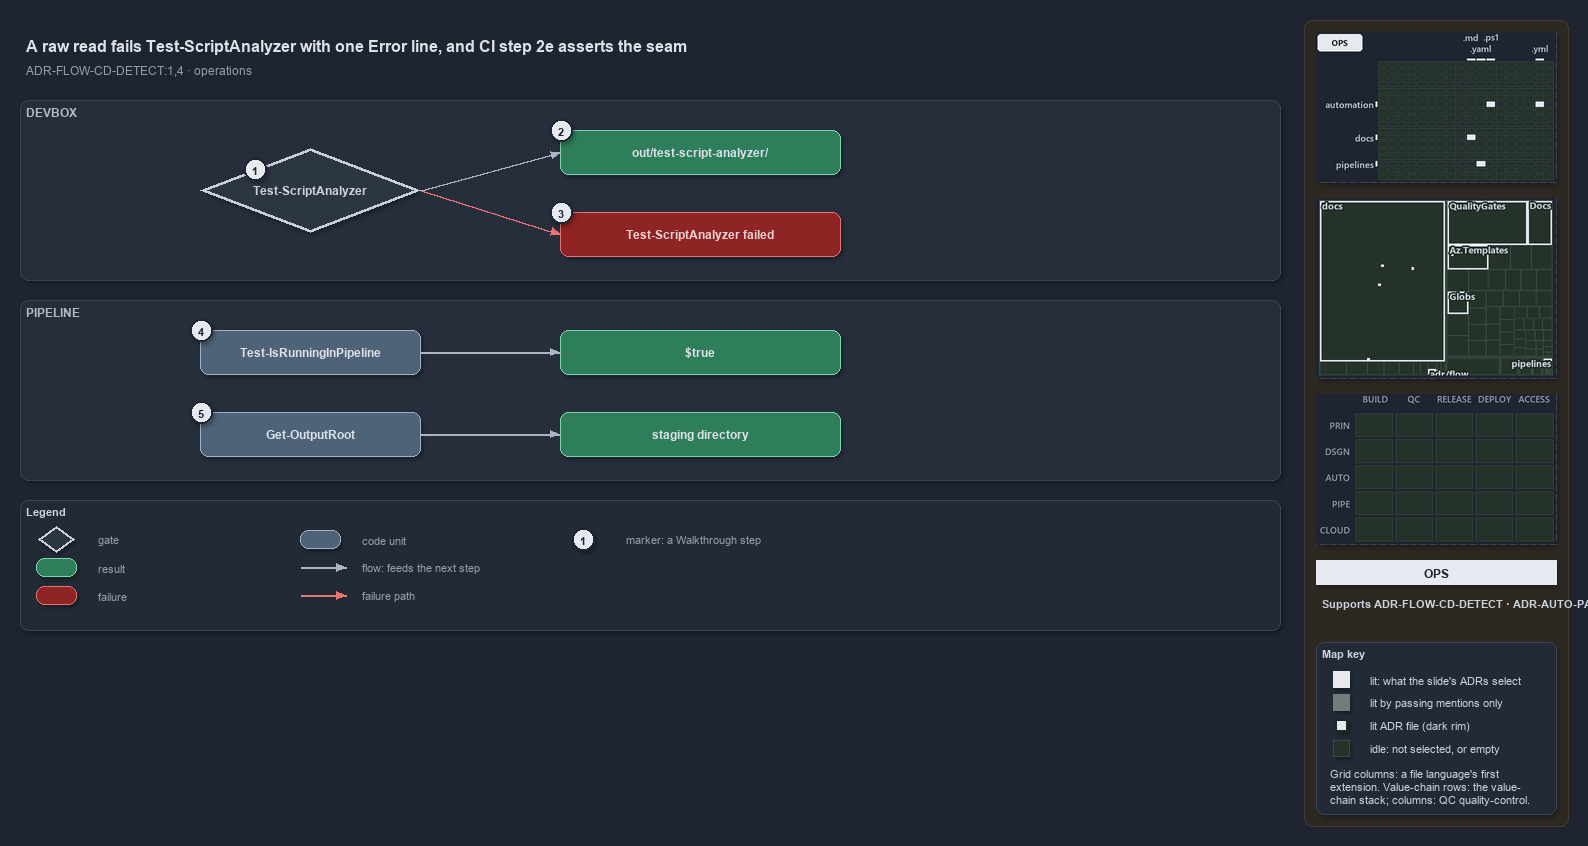

The diagram above was exported from draw.io. Its source (the exported page's mxGraphModel, read from the mxfile embedded in the PNG):
<mxGraphModel dx="1024" dy="768" grid="0" gridSize="10" guides="1" tooltips="1" connect="1" arrows="1" fold="1" page="1" pageScale="1" pageWidth="1572" pageHeight="640" background="#1E2430" math="0" shadow="1">
  <root>
    <mxCell id="0" />
    <mxCell id="1" parent="0" />
    <mxCell id="sidebar-bg" value="" style="rounded=1;arcSize=2;html=1;fillColor=#2E2823;strokeColor=#453C33;shadow=0;" vertex="1" parent="1">
      <mxGeometry x="1304" y="4" width="264" height="806" as="geometry" />
    </mxCell>
    <mxCell id="title" value="A raw read fails Test-ScriptAnalyzer with one Error line, and CI step 2e asserts the seam" style="text;html=1;align=left;verticalAlign=middle;fontSize=16;fontStyle=1;fontColor=#DDE2E9;" vertex="1" parent="1">
      <mxGeometry x="20" y="14" width="1260" height="30" as="geometry" />
    </mxCell>
    <mxCell id="subtitle" value="ADR-FLOW-CD-DETECT:1,4 &amp;#183; operations" style="text;html=1;align=left;verticalAlign=middle;fontSize=12;fontColor=#949FAE;" vertex="1" parent="1">
      <mxGeometry x="20" y="44" width="1240" height="20" as="geometry" />
    </mxCell>
    <mxCell id="band-devbox" value="DEVBOX" style="rounded=1;html=1;arcSize=3;fillColor=#262E3B;strokeColor=#3A4555;verticalAlign=top;align=left;spacingLeft=8;fontStyle=1;fontSize=12;fontColor=#B0BAC7;" vertex="1" parent="1">
      <mxGeometry x="20" y="84" width="1260" height="180" as="geometry" />
    </mxCell>
    <mxCell id="band-pipeline" value="PIPELINE" style="rounded=1;html=1;arcSize=3;fillColor=#262E3B;strokeColor=#3A4555;verticalAlign=top;align=left;spacingLeft=8;fontStyle=1;fontSize=12;fontColor=#B0BAC7;" vertex="1" parent="1">
      <mxGeometry x="20" y="284" width="1260" height="180" as="geometry" />
    </mxCell>
    <mxCell id="g-analyzer" value="&lt;b&gt;Test-ScriptAnalyzer&lt;/b&gt;" style="rhombus;whiteSpace=wrap;html=1;fillColor=#2C3542;strokeColor=#C7D0DB;strokeWidth=3;fontColor=#CDD3DC;fontSize=12;" vertex="1" parent="1">
      <mxGeometry x="200" y="132" width="220" height="84" as="geometry" />
    </mxCell>
    <mxCell id="mark-1" value="1" style="ellipse;html=1;fillColor=#E6EAF0;strokeColor=#1E2430;strokeWidth=2;fontColor=#1E2430;fontStyle=1;fontSize=11;" vertex="1" parent="1">
      <mxGeometry x="244" y="142" width="22" height="22" as="geometry" />
    </mxCell>
    <mxCell id="g-report" value="&lt;b&gt;out/test-script-analyzer/&lt;/b&gt;" style="rounded=1;whiteSpace=wrap;html=1;arcSize=20;fillColor=#2E7D5B;strokeColor=#7FD3AE;fontColor=#DDE2E9;fontSize=12;" vertex="1" parent="1">
      <mxGeometry x="560" y="114" width="280" height="44" as="geometry" />
    </mxCell>
    <mxCell id="mark-2" value="2" style="ellipse;html=1;fillColor=#E6EAF0;strokeColor=#1E2430;strokeWidth=2;fontColor=#1E2430;fontStyle=1;fontSize=11;" vertex="1" parent="1">
      <mxGeometry x="550" y="103" width="22" height="22" as="geometry" />
    </mxCell>
    <mxCell id="g-failed" value="&lt;b&gt;Test-ScriptAnalyzer failed&lt;/b&gt;" style="rounded=1;whiteSpace=wrap;html=1;arcSize=20;fillColor=#8E2424;strokeColor=#E57373;fontColor=#EFD4D4;fontSize=12;" vertex="1" parent="1">
      <mxGeometry x="560" y="196" width="280" height="44" as="geometry" />
    </mxCell>
    <mxCell id="mark-3" value="3" style="ellipse;html=1;fillColor=#E6EAF0;strokeColor=#1E2430;strokeWidth=2;fontColor=#1E2430;fontStyle=1;fontSize=11;" vertex="1" parent="1">
      <mxGeometry x="550" y="185" width="22" height="22" as="geometry" />
    </mxCell>
    <mxCell id="port-analyzer-right" value="" style="text;html=1;strokeColor=none;fillColor=none;" vertex="1" parent="1">
      <mxGeometry x="420" y="174" width="1" height="1" as="geometry" />
    </mxCell>
    <mxCell id="port-report-left" value="" style="text;html=1;strokeColor=none;fillColor=none;" vertex="1" parent="1">
      <mxGeometry x="560" y="136" width="1" height="1" as="geometry" />
    </mxCell>
    <mxCell id="port-failed-left" value="" style="text;html=1;strokeColor=none;fillColor=none;" vertex="1" parent="1">
      <mxGeometry x="560" y="218" width="1" height="1" as="geometry" />
    </mxCell>
    <mxCell id="e-analyzer-report" value="" style="edgeStyle=orthogonalEdgeStyle;rounded=1;html=1;fontSize=10;fontColor=#CDD3DC;endArrow=block;strokeColor=#AAB4C3;shadow=0;" edge="1" parent="1" source="port-analyzer-right" target="port-report-left">
      <mxGeometry relative="1" as="geometry" />
    </mxCell>
    <mxCell id="e-analyzer-failed" value="" style="edgeStyle=orthogonalEdgeStyle;rounded=1;html=1;fontSize=10;fontColor=#CDD3DC;endArrow=block;strokeColor=#AAB4C3;shadow=0;strokeColor=#E57373;" edge="1" parent="1" source="port-analyzer-right" target="port-failed-left">
      <mxGeometry relative="1" as="geometry" />
    </mxCell>
    <mxCell id="g-detect" value="&lt;b&gt;Test-IsRunningInPipeline&lt;/b&gt;" style="rounded=1;whiteSpace=wrap;html=1;arcSize=20;fillColor=#4E6378;strokeColor=#9FB3C8;fontColor=#DDE2E9;fontSize=12;" vertex="1" parent="1">
      <mxGeometry x="200" y="314" width="220" height="44" as="geometry" />
    </mxCell>
    <mxCell id="mark-4" value="4" style="ellipse;html=1;fillColor=#E6EAF0;strokeColor=#1E2430;strokeWidth=2;fontColor=#1E2430;fontStyle=1;fontSize=11;" vertex="1" parent="1">
      <mxGeometry x="190" y="303" width="22" height="22" as="geometry" />
    </mxCell>
    <mxCell id="g-true" value="&lt;b&gt;$true&lt;/b&gt;" style="rounded=1;whiteSpace=wrap;html=1;arcSize=20;fillColor=#2E7D5B;strokeColor=#7FD3AE;fontColor=#DDE2E9;fontSize=12;" vertex="1" parent="1">
      <mxGeometry x="560" y="314" width="280" height="44" as="geometry" />
    </mxCell>
    <mxCell id="g-outputroot" value="&lt;b&gt;Get-OutputRoot&lt;/b&gt;" style="rounded=1;whiteSpace=wrap;html=1;arcSize=20;fillColor=#4E6378;strokeColor=#9FB3C8;fontColor=#DDE2E9;fontSize=12;" vertex="1" parent="1">
      <mxGeometry x="200" y="396" width="220" height="44" as="geometry" />
    </mxCell>
    <mxCell id="mark-5" value="5" style="ellipse;html=1;fillColor=#E6EAF0;strokeColor=#1E2430;strokeWidth=2;fontColor=#1E2430;fontStyle=1;fontSize=11;" vertex="1" parent="1">
      <mxGeometry x="190" y="385" width="22" height="22" as="geometry" />
    </mxCell>
    <mxCell id="g-staging" value="&lt;b&gt;staging directory&lt;/b&gt;" style="rounded=1;whiteSpace=wrap;html=1;arcSize=20;fillColor=#2E7D5B;strokeColor=#7FD3AE;fontColor=#DDE2E9;fontSize=12;" vertex="1" parent="1">
      <mxGeometry x="560" y="396" width="280" height="44" as="geometry" />
    </mxCell>
    <mxCell id="e-detect-true" value="" style="edgeStyle=orthogonalEdgeStyle;rounded=1;html=1;fontSize=10;fontColor=#CDD3DC;endArrow=block;strokeColor=#AAB4C3;shadow=0;" edge="1" parent="1" source="g-detect" target="g-true">
      <mxGeometry relative="1" as="geometry" />
    </mxCell>
    <mxCell id="e-outputroot-staging" value="" style="edgeStyle=orthogonalEdgeStyle;rounded=1;html=1;fontSize=10;fontColor=#CDD3DC;endArrow=block;strokeColor=#AAB4C3;shadow=0;" edge="1" parent="1" source="g-outputroot" target="g-staging">
      <mxGeometry relative="1" as="geometry" />
    </mxCell>
    <mxCell id="legend" value="&lt;b&gt;Legend&lt;/b&gt;" style="rounded=1;whiteSpace=wrap;html=1;arcSize=6;fillColor=#222A36;strokeColor=#3A4555;align=left;verticalAlign=top;spacing=8;fontSize=11;fontColor=#CDD3DC;" vertex="1" parent="1">
      <mxGeometry x="20" y="484" width="1260" height="130" as="geometry" />
    </mxCell>
    <mxCell id="lg-0" value="" style="rhombus;html=1;fillColor=#2C3542;strokeColor=#C7D0DB;strokeWidth=2;fontColor=#CDD3DC;" vertex="1" parent="1">
      <mxGeometry x="38" y="510" width="36" height="26" as="geometry" />
    </mxCell>
    <mxCell id="lg-0-t" value="gate" style="text;html=1;align=left;verticalAlign=middle;fontSize=11;fontColor=#949FAE;" vertex="1" parent="1">
      <mxGeometry x="92" y="513" width="230" height="20" as="geometry" />
    </mxCell>
    <mxCell id="lg-1" value="" style="rounded=1;html=1;arcSize=20;fillColor=#2E7D5B;strokeColor=#7FD3AE;" vertex="1" parent="1">
      <mxGeometry x="36" y="542" width="40" height="18" as="geometry" />
    </mxCell>
    <mxCell id="lg-1-t" value="result" style="text;html=1;align=left;verticalAlign=middle;fontSize=11;fontColor=#949FAE;" vertex="1" parent="1">
      <mxGeometry x="92" y="541" width="230" height="20" as="geometry" />
    </mxCell>
    <mxCell id="lg-2" value="" style="rounded=1;html=1;arcSize=20;fillColor=#8E2424;strokeColor=#E57373;" vertex="1" parent="1">
      <mxGeometry x="36" y="570" width="40" height="18" as="geometry" />
    </mxCell>
    <mxCell id="lg-2-t" value="failure" style="text;html=1;align=left;verticalAlign=middle;fontSize=11;fontColor=#949FAE;" vertex="1" parent="1">
      <mxGeometry x="92" y="569" width="230" height="20" as="geometry" />
    </mxCell>
    <mxCell id="lg-3" value="" style="rounded=1;html=1;arcSize=20;fillColor=#4E6378;strokeColor=#9FB3C8;" vertex="1" parent="1">
      <mxGeometry x="300" y="514" width="40" height="18" as="geometry" />
    </mxCell>
    <mxCell id="lg-3-t" value="code unit" style="text;html=1;align=left;verticalAlign=middle;fontSize=11;fontColor=#949FAE;" vertex="1" parent="1">
      <mxGeometry x="356" y="513" width="230" height="20" as="geometry" />
    </mxCell>
    <mxCell id="lg-4-a" value="" style="text;html=1;strokeColor=none;fillColor=none;" vertex="1" parent="1">
      <mxGeometry x="300" y="551" width="1" height="1" as="geometry" />
    </mxCell>
    <mxCell id="lg-4-b" value="" style="text;html=1;strokeColor=none;fillColor=none;" vertex="1" parent="1">
      <mxGeometry x="346" y="551" width="1" height="1" as="geometry" />
    </mxCell>
    <mxCell id="lg-4" value="" style="edgeStyle=orthogonalEdgeStyle;rounded=1;html=1;fontSize=10;fontColor=#CDD3DC;endArrow=block;strokeColor=#AAB4C3;shadow=0;" edge="1" parent="1" source="lg-4-a" target="lg-4-b">
      <mxGeometry relative="1" as="geometry" />
    </mxCell>
    <mxCell id="lg-4-t" value="flow: feeds the next step" style="text;html=1;align=left;verticalAlign=middle;fontSize=11;fontColor=#949FAE;" vertex="1" parent="1">
      <mxGeometry x="356" y="541" width="230" height="20" as="geometry" />
    </mxCell>
    <mxCell id="lg-5-a" value="" style="text;html=1;strokeColor=none;fillColor=none;" vertex="1" parent="1">
      <mxGeometry x="300" y="579" width="1" height="1" as="geometry" />
    </mxCell>
    <mxCell id="lg-5-b" value="" style="text;html=1;strokeColor=none;fillColor=none;" vertex="1" parent="1">
      <mxGeometry x="346" y="579" width="1" height="1" as="geometry" />
    </mxCell>
    <mxCell id="lg-5" value="" style="edgeStyle=orthogonalEdgeStyle;rounded=1;html=1;fontSize=10;fontColor=#CDD3DC;endArrow=block;strokeColor=#AAB4C3;shadow=0;strokeColor=#E57373;" edge="1" parent="1" source="lg-5-a" target="lg-5-b">
      <mxGeometry relative="1" as="geometry" />
    </mxCell>
    <mxCell id="lg-5-t" value="failure path" style="text;html=1;align=left;verticalAlign=middle;fontSize=11;fontColor=#949FAE;" vertex="1" parent="1">
      <mxGeometry x="356" y="569" width="230" height="20" as="geometry" />
    </mxCell>
    <mxCell id="lg-6" value="1" style="ellipse;html=1;fillColor=#E6EAF0;strokeColor=#1E2430;strokeWidth=2;fontColor=#1E2430;fontStyle=1;fontSize=11;" vertex="1" parent="1">
      <mxGeometry x="572" y="512" width="22" height="22" as="geometry" />
    </mxCell>
    <mxCell id="lg-6-t" value="marker: a Walkthrough step" style="text;html=1;align=left;verticalAlign=middle;fontSize=11;fontColor=#949FAE;" vertex="1" parent="1">
      <mxGeometry x="620" y="513" width="230" height="20" as="geometry" />
    </mxCell>
    <mxCell id="minimap-grid" value="" style="shape=image;imageAspect=0;rounded=1;arcSize=4;whiteSpace=wrap;html=1;fillColor=#262E3B;strokeColor=#3A4555;dashed=1;fontColor=#949FAE;fontSize=11;image=data:image/png,(base64 omitted: 10048 chars);" vertex="1" parent="1">
      <mxGeometry x="1316" y="16" width="240" height="150" as="geometry" />
    </mxCell>
    <mxCell id="minimap-tree" value="" style="shape=image;imageAspect=0;rounded=1;arcSize=4;whiteSpace=wrap;html=1;fillColor=#262E3B;strokeColor=#3A4555;dashed=1;fontColor=#949FAE;fontSize=11;image=data:image/png,(base64 omitted: 19248 chars);" vertex="1" parent="1">
      <mxGeometry x="1316" y="182" width="240" height="180" as="geometry" />
    </mxCell>
    <mxCell id="minimap-chain" value="" style="shape=image;imageAspect=0;rounded=1;arcSize=4;whiteSpace=wrap;html=1;fillColor=#262E3B;strokeColor=#3A4555;dashed=1;fontColor=#949FAE;fontSize=11;image=data:image/png,(base64 omitted: 11912 chars);" vertex="1" parent="1">
      <mxGeometry x="1316" y="378" width="240" height="150" as="geometry" />
    </mxCell>
    <mxCell id="lens-badge" value="OPS" style="rounded=0;whiteSpace=wrap;html=1;align=center;verticalAlign=middle;fontSize=12;fontStyle=1;fontColor=#1E2430;fillColor=#E6EAF0;strokeColor=none;" vertex="1" parent="1">
      <mxGeometry x="1316" y="544" width="240" height="24" as="geometry" />
    </mxCell>
    <mxCell id="supports" value="&lt;b&gt;Supports&lt;/b&gt; ADR-FLOW-CD-DETECT &amp;#183; ADR-AUTO-PARITY" style="text;html=1;whiteSpace=wrap;align=left;verticalAlign=top;fontSize=11;fontColor=#CDD3DC;" vertex="1" parent="1">
      <mxGeometry x="1316" y="576" width="240" height="38" as="geometry" />
    </mxCell>
    <mxCell id="mapkey" value="&lt;b&gt;Map key&lt;/b&gt;" style="rounded=1;arcSize=6;whiteSpace=wrap;html=1;align=left;verticalAlign=top;fontSize=11;fontColor=#CDD3DC;fillColor=#222A36;strokeColor=#3A4555;spacingLeft=8;spacingTop=2;" vertex="1" parent="1">
      <mxGeometry x="1316" y="626" width="240" height="172" as="geometry" />
    </mxCell>
    <mxCell id="mapkey-lit" value="" style="rounded=0;html=1;fillColor=#E6EAF0;strokeColor=#E6EAF0;" vertex="1" parent="1">
      <mxGeometry x="1333.0" y="655.0" width="16" height="16" as="geometry" />
    </mxCell>
    <mxCell id="mapkey-lit-text" value="lit: what the slide's ADRs select" style="text;html=1;align=left;verticalAlign=middle;fontSize=11;fontColor=#CDD3DC;" vertex="1" parent="1">
      <mxGeometry x="1364" y="653" width="184" height="20" as="geometry" />
    </mxCell>
    <mxCell id="mapkey-touched" value="" style="rounded=0;html=1;fillColor=#727C79;strokeColor=#727C79;" vertex="1" parent="1">
      <mxGeometry x="1333.0" y="678.0" width="16" height="16" as="geometry" />
    </mxCell>
    <mxCell id="mapkey-touched-text" value="lit by passing mentions only" style="text;html=1;align=left;verticalAlign=middle;fontSize=11;fontColor=#CDD3DC;" vertex="1" parent="1">
      <mxGeometry x="1364" y="676" width="184" height="20" as="geometry" />
    </mxCell>
    <mxCell id="mapkey-adr" value="" style="rounded=0;html=1;fillColor=#E6EAF0;strokeColor=#1C2A24;strokeWidth=2;" vertex="1" parent="1">
      <mxGeometry x="1335.0" y="703.0" width="12" height="12" as="geometry" />
    </mxCell>
    <mxCell id="mapkey-adr-text" value="lit ADR file (dark rim)" style="text;html=1;align=left;verticalAlign=middle;fontSize=11;fontColor=#CDD3DC;" vertex="1" parent="1">
      <mxGeometry x="1364" y="699" width="184" height="20" as="geometry" />
    </mxCell>
    <mxCell id="mapkey-idle" value="" style="rounded=0;html=1;fillColor=#243229;strokeColor=#3B4D43;" vertex="1" parent="1">
      <mxGeometry x="1333.0" y="724.0" width="16" height="16" as="geometry" />
    </mxCell>
    <mxCell id="mapkey-idle-text" value="idle: not selected, or empty" style="text;html=1;align=left;verticalAlign=middle;fontSize=11;fontColor=#CDD3DC;" vertex="1" parent="1">
      <mxGeometry x="1364" y="722" width="184" height="20" as="geometry" />
    </mxCell>
    <mxCell id="mapkey-codes" value="Grid columns: a file language's first&lt;br&gt;extension. Value-chain rows: the value-&lt;br&gt;chain stack; columns: QC quality-control." style="text;html=1;align=left;verticalAlign=top;whiteSpace=wrap;fontSize=11;fontColor=#CDD3DC;" vertex="1" parent="1">
      <mxGeometry x="1324" y="746" width="224" height="46" as="geometry" />
    </mxCell>
  </root>
</mxGraphModel>